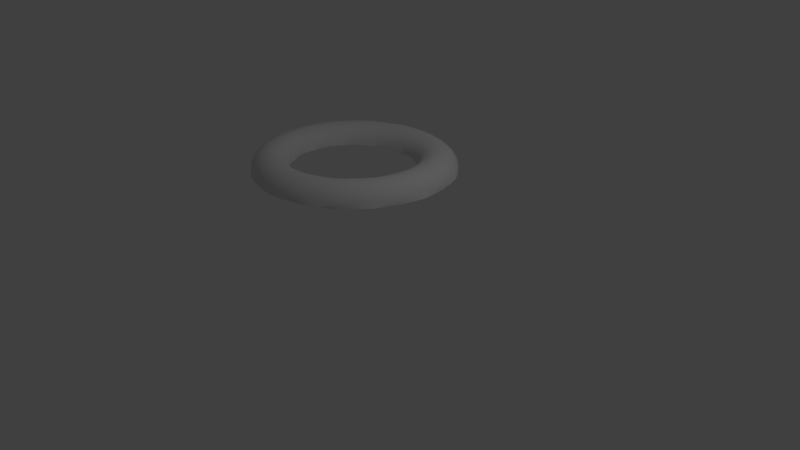 # Source: Halftorus_2CLOSEUV.blend  (saved by Blender 2.79.0; exported with 4.5.12 LTS)
import bpy
from mathutils import Matrix  # noqa: F401  (used for matrix-valued properties, if any)

bpy.ops.wm.read_factory_settings(use_empty=True)
scene = bpy.context.scene
scene.name = 'Scene'

# ---- collections
col_collection_1 = bpy.data.collections.new('Collection 1'); scene.collection.children.link(col_collection_1)

# ---- materials (node trees are filled in below, after node groups)
mat_material_001 = bpy.data.materials.new('Material.001')
mat_material_001.alpha_threshold = 0.0
mat_material_001.use_transparent_shadow = False
mat_material_001.roughness = 0.5

# ---- material node trees

# ---- world
world_world = bpy.data.worlds.new('World'); scene.world = world_world
world_world.color = (0.05088, 0.05088, 0.05088)
world_world.use_sun_shadow = False
world_world.sun_shadow_jitter_overblur = 0.0
world_world.cycles.sampling_method = 'MANUAL'

# ---- cameras
cam_camera = bpy.data.cameras.new('Camera')
cam_camera.clip_end = 100.0
cam_camera.lens = 35.0
cam_camera.sensor_width = 32.0
cam_camera.sensor_height = 18.0
cam_camera.ortho_scale = 7.314
cam_camera.dof.focus_distance = 0.0
cam_camera.dof.aperture_fstop = 128.0

# ---- lights
light_lamp = bpy.data.lights.new('Lamp', 'POINT')
light_lamp.transmission_factor = 0.0
light_lamp.cutoff_distance = 30.0
light_lamp.energy = 100.0
light_lamp.shadow_buffer_clip_start = 1.001
light_lamp.shadow_soft_size = 0.1
light_lamp.shadow_maximum_resolution = 0.006
light_lamp.use_absolute_resolution = True

# ---- meshes
me_twistedtorus = bpy.data.meshes.new('TwistedTorus')
me_twistedtorus.from_pydata([(1.129, 0.09108, 0.003875), (1.131, 0.1237, 0.03662), (1.14, -0.04058, 0.00413), (1.128, 0.1239, 0.00391), (1.073, 0.1141, 0.1565), (1.108, 0.2198, 0.003737), (1.096, 0.2835, 0.06855), (1.098, -0.04368, 0.1294), (1.028, 0.2645, 0.1809), (1.101, 0.2851, 0.003691), (1.117, -0.1719, 0.004351), (0.9657, 0.09867, 0.2355), (0.9122, 0.2328, 0.2458), (1.077, 0.3461, 0.003624), (1.04, 0.4354, 0.0993), (0.9597, 0.4024, 0.2023), (1.098, -0.2058, 0.1003), (1.116, -0.2052, 0.004363), (0.9983, -0.04659, 0.2212), (0.8419, 0.3539, 0.2521), (1.058, 0.4426, 0.00339), (1.085, -0.3016, 0.004593), (0.8323, 0.07965, 0.2526), (0.7809, 0.197, 0.2461), (0.7195, 0.3034, 0.2353), (1.042, 0.4714, 0.003378), (0.9607, 0.5741, 0.1285), (0.8734, 0.5254, 0.2203), (0.7604, 0.4611, 0.254), (1.012, -0.1984, 0.2032), (1.071, -0.3686, 0.06952), (1.075, -0.3671, 0.004658), (0.8687, -0.04827, 0.2549), (0.6466, 0.3966, 0.2207), (0.9982, 0.594, 0.003158), (1.049, -0.428, 0.004704), (0.7084, 0.06205, 0.2033), (0.6696, 0.1669, 0.1815), (0.62, 0.2624, 0.1567), (0.5625, 0.3491, 0.1293), (0.8616, 0.6967, 0.1555), (0.7746, 0.6322, 0.2345), (0.6665, 0.5518, 0.2516), (0.566, 0.4769, 0.2023), (1.002, -0.354, 0.1818), (0.8864, -0.1853, 0.253), (1.021, -0.5262, 0.03758), (1.019, -0.5238, 0.004871), (0.7385, -0.05019, 0.2216), (0.501, 0.428, 0.09975), (0.9093, 0.73, 0.03565), (1.003, -0.5521, 0.004837), (0.6279, 0.0509, 0.1007), (0.603, 0.1486, 0.06956), (0.5698, 0.2418, 0.03731), (0.5303, 0.3312, 0.004463), (0.4995, 0.4022, 0.004274), (0.4873, 0.419, 0.004222), (0.749, 0.8016, 0.1799), (0.9255, 0.6998, 0.002906), (0.6627, 0.7197, 0.2449), (0.5647, 0.6258, 0.2451), (0.4824, 0.5454, 0.1805), (0.4324, 0.4981, 0.0686), (0.9669, -0.5101, 0.1574), (0.8872, -0.3275, 0.2468), (0.7556, -0.1699, 0.2362), (0.9468, -0.6749, 0.005081), (0.6424, -0.05188, 0.1303), (0.4572, 0.4688, 0.004078), (0.8009, 0.8496, 0.06759), (0.908, 0.7281, 0.00294), (0.43, 0.4973, 0.003978), (0.6142, 0.0266, 0.005216), (0.6119, 0.04796, 0.005167), (0.6103, 0.1082, 0.005031), (0.6008, 0.1478, 0.004936), (0.5944, 0.1883, 0.004841), (0.5733, 0.2433, 0.004701), (0.5672, 0.2637, 0.00465), (0.6225, 0.8851, 0.2013), (0.8436, 0.7988, 0.002772), (0.5425, 0.7876, 0.2511), (0.4605, 0.6844, 0.2343), (0.3933, 0.6012, 0.1557), (0.3587, 0.5602, 0.03634), (0.4052, 0.528, 0.003879), (0.9099, -0.6611, 0.1304), (0.867, -0.4727, 0.2364), (0.7563, -0.2962, 0.247), (0.6494, -0.1581, 0.1576), (0.6059, -0.05298, 0.005392), (0.6782, 0.9504, 0.09834), (0.805, 0.8511, 0.002727), (0.3607, 0.5634, 0.003734), (0.861, -0.7806, 0.005318), (0.4874, 0.9467, 0.2193), (0.7549, 0.8915, 0.002662), (0.4189, 0.8362, 0.253), (0.351, 0.726, 0.2197), (0.3017, 0.6454, 0.1284), (0.2817, 0.6152, 0.003491), (0.3458, 0.5775, 0.003682), (0.8285, -0.8038, 0.1012), (0.8442, -0.8094, 0.005329), (0.8234, -0.618, 0.2222), (0.7427, -0.4257, 0.2535), (0.6453, -0.2682, 0.1824), (0.5963, -0.1531, 0.03822), (0.5394, 1.028, 0.1276), (0.6918, 0.9626, 0.00244), (0.7696, -0.8805, 0.005541), (0.6048, -0.1325, 0.005564), (0.3364, 0.9818, 0.2341), (0.6634, 0.9793, 0.002428), (0.2815, 0.8611, 0.2512), (0.2303, 0.7486, 0.2019), (0.1973, 0.6748, 0.0993), (0.2128, 0.656, 0.003614), (0.7598, -0.7581, 0.2041), (0.7245, -0.9343, 0.07044), (0.7282, -0.9329, 0.005601), (0.711, -0.557, 0.2558), (0.6274, -0.3818, 0.2042), (0.5791, -0.2528, 0.07045), (0.6, -0.1539, 0.00561), (0.3816, 1.079, 0.1551), (0.5622, 1.059, 0.00235), (0.1915, 0.6628, 0.003666), (0.6736, -0.9738, 0.005705), (0.5914, -0.214, 0.005737), (0.1844, 0.9949, 0.2449), (0.1456, 0.868, 0.2451), (0.1114, 0.7578, 0.1806), (0.09241, 0.6945, 0.06859), (0.134, 0.6863, 0.003811), (0.6735, -0.8904, 0.1827), (0.6588, -0.6876, 0.2539), (0.6014, -1.048, 0.03855), (0.6006, -1.044, 0.005854), (0.5981, -0.4962, 0.2225), (0.5526, -0.3524, 0.1016), (0.5771, -0.2535, 0.005823), (0.2194, 1.105, 0.18), (0.4069, 1.127, 0.03528), (0.09183, 0.6942, 0.00391), (0.5727, -1.06, 0.005824), (0.5659, -0.2939, 0.005907), (0.03555, 0.9873, 0.2516), (0.0134, 0.8581, 0.2349), (0.4369, 1.107, 0.002534), (-0.004315, 0.7547, 0.1563), (-0.01255, 0.705, 0.03678), (0.05047, 0.7053, 0.00401), (0.5659, -1.011, 0.1583), (0.5891, -0.8131, 0.2476), (0.5538, -0.6107, 0.2371), (0.4636, -1.142, 0.006041), (0.5149, -0.4519, 0.1311), (0.5378, -0.3487, 0.006027), (0.05729, 1.108, 0.2018), (0.2428, 1.17, 0.06764), (0.4073, 1.124, 0.002568), (-0.01227, 0.7091, 0.004154), (0.5293, -0.369, 0.006069), (-0.1071, 0.9606, 0.254), (-0.1125, 0.8336, 0.2207), (0.3091, 1.147, 0.00272), (-0.116, 0.7408, 0.1293), (-0.1175, 0.7068, 0.004396), (-0.03454, 0.7122, 0.004206), (0.4401, -1.115, 0.1313), (0.4991, -0.931, 0.2373), (0.4925, -0.7234, 0.2478), (0.4687, -0.5495, 0.1585), (0.4833, -0.4361, 0.006221), (-0.1009, 1.088, 0.2203), (0.07434, 1.189, 0.0989), (0.2469, 1.172, 0.002785), (0.3371, -1.194, 0.006269), (-0.2409, 0.9169, 0.2522), (-0.2308, 0.7964, 0.2028), (0.179, 1.179, 0.002902), (-0.2233, 0.7173, 0.1003), (-0.2003, 0.7085, 0.004584), (0.2986, -1.201, 0.1021), (0.3081, -1.211, 0.006278), (0.3899, -1.038, 0.223), (0.4169, -0.8307, 0.2543), (0.411, -0.645, 0.1832), (0.426, -0.5207, 0.03902), (-0.2519, 1.046, 0.235), (-0.09442, 1.182, 0.1285), (0.08128, 1.203, 0.003033), (-0.2226, 0.7044, 0.004634), (0.2093, -1.238, 0.006452), (0.4435, -0.5067, 0.006366), (-0.3644, 0.8584, 0.2461), (-0.3405, 0.7483, 0.1815), (0.0465, 1.203, 0.003093), (-0.3259, 0.685, 0.06956), (-0.2852, 0.6978, 0.004775), (0.2642, -1.129, 0.205), (0.1447, -1.264, 0.07132), (0.1476, -1.263, 0.0065), (0.3241, -0.9307, 0.2566), (0.3401, -0.7373, 0.2049), (0.3622, -0.6004, 0.07122), (0.429, -0.5234, 0.006405), (-0.3927, 0.9853, 0.2459), (-0.2593, 1.15, 0.156), (-0.08805, 1.218, 0.003295), (-0.3265, 0.6848, 0.004871), (0.08193, -1.272, 0.006533), (0.3922, -0.5728, 0.00651), (-0.4764, 0.7876, 0.2358), (-0.4412, 0.6912, 0.1572), (-0.4239, 0.6448, 0.03772), (-0.3686, 0.6749, 0.004966), (0.1239, -1.203, 0.1835), (0.2149, -1.02, 0.2546), (-0.01628, -1.303, 0.03934), (-0.01542, -1.298, 0.006652), (0.2585, -0.8236, 0.2232), (0.2905, -0.6755, 0.1023), (0.3606, -0.601, 0.006579), (-0.5203, 0.908, 0.2525), (-0.4157, 1.096, 0.1809), (-0.2592, 1.202, 0.03624), (-0.4259, 0.6487, 0.005104), (-0.04795, -1.298, 0.006628), (0.3312, -0.6314, 0.006647), (-0.5753, 0.7071, 0.2217), (-0.5328, 0.6266, 0.1303), (-0.5174, 0.5971, 0.00533), (-0.2224, 1.199, 0.00349), (-0.447, 0.6409, 0.005152), (-0.02797, -1.256, 0.1591), (0.09154, -1.096, 0.2484), (0.1634, -0.9027, 0.2378), (-0.1813, -1.317, 0.006785), (0.2096, -0.7455, 0.1318), (0.2804, -0.6664, 0.006741), (-0.6326, 0.8172, 0.255), (-0.56, 1.021, 0.2028), (-0.4258, 1.161, 0.06861), (-0.2565, 1.198, 0.003525), (0.2632, -0.6802, 0.006774), (-0.661, 0.6193, 0.2038), (-0.6156, 0.5559, 0.1012), (-0.5912, 0.5596, 0.005503), (-0.3549, 1.172, 0.003683), (-0.1863, -1.285, 0.132), (-0.04448, -1.155, 0.238), (0.05556, -0.972, 0.2485), (0.1218, -0.8086, 0.1591), (0.1909, -0.7172, 0.00689), (-0.7287, 0.7161, 0.2531), (-0.6892, 0.9277, 0.2212), (-0.6088, 0.5456, 0.00555), (-0.5834, 1.096, 0.09987), (-0.4215, 1.162, 0.00375), (-0.3132, -1.301, 0.006889), (-0.7337, 0.5264, 0.1824), (-0.6899, 0.4799, 0.07045), (-0.6606, 0.5103, 0.005678), (-0.4852, 1.136, 0.003871), (-0.3484, -1.289, 0.1027), (-0.3466, -1.301, 0.006896), (-0.1906, -1.195, 0.2236), (-0.06357, -1.029, 0.255), (0.0249, -0.8644, 0.1838), (0.1004, -0.7638, 0.03965), (-0.8083, 0.6073, 0.247), (-0.8013, 0.8199, 0.236), (-0.6904, 0.4797, 0.005764), (-0.7286, 1.009, 0.1295), (-0.5829, 1.11, 0.004004), (-0.4421, -1.276, 0.006947), (0.1224, -0.7603, 0.006998), (-0.7938, 0.43, 0.1581), (-0.756, 0.3993, 0.03859), (-0.7224, 0.4514, 0.005849), (-0.6132, 1.092, 0.004066), (-0.3423, -1.213, 0.2055), (-0.5102, -1.269, 0.07177), (-0.5079, -1.268, 0.006984), (-0.1928, -1.071, 0.2572), (-0.08085, -0.911, 0.2055), (0.006462, -0.8025, 0.07181), (0.1017, -0.7679, 0.007026), (-0.8716, 0.4938, 0.2367), (-0.895, 0.7006, 0.2468), (-0.7597, 0.4018, 0.005971), (-0.8581, 0.9034, 0.157), (-0.7391, 1.041, 0.004268), (-0.5678, -1.243, 0.006962), (0.04614, -0.7935, 0.007099), (-0.8422, 0.3316, 0.1311), (-0.8143, 0.3144, 0.006167), (-0.7743, 0.3851, 0.006014), (-0.4974, -1.208, 0.184), (-0.3301, -1.096, 0.2552), (-0.6671, -1.223, 0.03973), (-0.6644, -1.218, 0.007055), (-0.1943, -0.9464, 0.2238), (-0.09223, -0.8333, 0.1029), (0.005342, -0.8029, 0.007147), (-0.9186, 0.3784, 0.2225), (-0.9687, 0.5737, 0.2535), (-0.9686, 0.7819, 0.1819), (-0.8819, 0.945, 0.03721), (-0.6926, -1.201, 0.007037), (-0.03457, -0.8154, 0.007192), (-0.8796, 0.2321, 0.102), (-0.8603, 0.2473, 0.006315), (-0.8475, 0.9593, 0.004462), (-0.652, -1.178, 0.1594), (-0.4716, -1.101, 0.2488), (-0.3147, -0.9689, 0.2383), (-0.8151, -1.152, 0.007113), (-0.1954, -0.8553, 0.1323), (-0.09508, -0.8212, 0.007253), (-0.9502, 0.2631, 0.2046), (-0.8687, 0.227, 0.006354), (-1.022, 0.4425, 0.2558), (-1.058, 0.6485, 0.2037), (-1.008, 0.83, 0.06957), (-0.8772, 0.9424, 0.004496), (-0.1165, -0.825, 0.007274), (-0.9068, 0.1323, 0.07122), (-0.8964, 0.1724, 0.006461), (-0.9503, 0.872, 0.004651), (-0.8021, -1.125, 0.1323), (-0.6158, -1.085, 0.2383), (-0.4406, -0.9764, 0.2489), (-0.3022, -0.8674, 0.1596), (-0.1962, -0.8221, 0.007342), (-0.9677, 0.1496, 0.1832), (-0.9072, 0.1321, 0.006532), (-1.056, 0.3103, 0.254), (-1.125, 0.5069, 0.2222), (-1.114, 0.6987, 0.1008), (-1.004, 0.8315, 0.004718), (-0.9172, -1.073, 0.007068), (-0.9245, 0.03244, 0.03932), (-0.9211, 0.09276, 0.006601), (-1.047, 0.7784, 0.004842), (-0.9414, -1.047, 0.1029), (-0.9461, -1.056, 0.007074), (-0.7593, -1.047, 0.2239), (-0.569, -0.9669, 0.2553), (-0.4123, -0.8684, 0.1842), (-0.2964, -0.8186, 0.04005), (-0.9724, 0.03933, 0.1588), (-0.9289, 0.03293, 0.006697), (-1.073, 0.1798, 0.2478), (-1.171, 0.361, 0.2369), (-1.199, 0.5546, 0.1305), (-1.12, 0.708, 0.004992), (-1.014, -0.9867, 0.007024), (-0.2754, -0.8262, 0.007394), (-0.933, -0.06731, 0.00685), (-0.9334, 0.01171, 0.006731), (-1.138, 0.6787, 0.00505), (-0.8968, -0.986, 0.2057), (-1.068, -0.9476, 0.0718), (-1.065, -0.9468, 0.007017), (-0.6991, -0.9392, 0.2574), (-0.5248, -0.8569, 0.2058), (-0.396, -0.8061, 0.07218), (-0.2967, -0.8228, 0.007408), (-0.9657, -0.06699, 0.1318), (-1.072, 0.0536, 0.2375), (-1.194, 0.2148, 0.2477), (-1.261, 0.4022, 0.1579), (-1.223, 0.5735, 0.005241), (-1.104, -0.8946, 0.006981), (-0.3563, -0.8177, 0.007435), (-0.9395, -0.1462, 0.006961), (-1.026, -0.9033, 0.184), (-0.8267, -0.8921, 0.2553), (-1.177, -0.8283, 0.03962), (-1.172, -0.8252, 0.006941), (-0.6379, -0.8315, 0.224), (-0.4949, -0.7842, 0.1032), (-0.3956, -0.8059, 0.007457), (-0.9487, -0.1689, 0.1026), (-0.9367, -0.1674, 0.006989), (-1.056, -0.06638, 0.2233), (-1.196, 0.0715, 0.2543), (-1.298, 0.2453, 0.1828), (-1.301, 0.4229, 0.03819), (-1.188, -0.7963, 0.006921), (-0.4354, -0.7971, 0.007469), (-0.9335, -0.227, 0.007065), (-1.278, 0.451, 0.005455), (-1.142, -0.7997, 0.1593), (-0.9495, -0.8252, 0.2488), (-0.7504, -0.7909, 0.2384), (-1.266, -0.6923, 0.006848), (-0.5927, -0.7524, 0.1325), (-0.4896, -0.7725, 0.007491), (-1.026, -0.1787, 0.2053), (-0.9225, -0.2661, 0.07181), (-0.9228, -0.2662, 0.007115), (-1.178, -0.06558, 0.2567), (-1.311, 0.08847, 0.2046), (-1.356, 0.2638, 0.07056), (-1.295, 0.422, 0.005486), (-0.5096, -0.7651, 0.007495), (-0.9151, -0.3062, 0.007162), (-1.326, 0.3261, 0.005664), (-1.241, -0.6771, 0.132), (-1.063, -0.7383, 0.2382), (-0.8597, -0.7343, 0.2489), (-0.6886, -0.7098, 0.1597), (-0.5754, -0.7232, 0.007501), (-1.143, -0.1938, 0.2547), (-0.9843, -0.2826, 0.1839), (-0.8878, -0.3588, 0.03985), (-0.8919, -0.3605, 0.007225), (-1.3, -0.0643, 0.2231), (-1.384, 0.1004, 0.1018), (-1.353, 0.2648, 0.005751), (-1.313, -0.5709, 0.006744), (-0.8851, -0.3805, 0.007247), (-1.364, 0.1989, 0.005861), (-1.32, -0.5383, 0.1025), (-1.328, -0.5418, 0.006704), (-1.165, -0.6326, 0.2236), (-0.9637, -0.661, 0.2552), (-0.7817, -0.6555, 0.1842), (-0.6582, -0.6704, 0.04013), (-1.267, -0.2094, 0.2377), (-1.092, -0.3114, 0.2485), (-0.9332, -0.3776, 0.1594), (-0.8451, -0.4469, 0.007319), (-1.387, -0.06275, 0.1314), (-1.393, 0.1034, 0.005991), (-1.351, -0.4468, 0.006625), (-0.6442, -0.6872, 0.007485), (-1.394, 0.0698, 0.006042), (-1.251, -0.5096, 0.2053), (-1.377, -0.3867, 0.07136), (-1.374, -0.3856, 0.006542), (-1.059, -0.5711, 0.2572), (-0.8705, -0.5889, 0.2057), (-0.7356, -0.6096, 0.07216), (-0.6606, -0.6737, 0.007488), (-1.365, -0.2214, 0.1588), (-1.214, -0.3438, 0.2484), (-1.028, -0.4168, 0.2382), (-0.8739, -0.4636, 0.1323), (-1.416, -0.06096, 0.006204), (-1.381, -0.3203, 0.006495), (-0.7086, -0.6395, 0.007474), (-0.8109, -0.5167, 0.007381), (-1.319, -0.3715, 0.1836), (-1.144, -0.465, 0.255), (-1.409, -0.2261, 0.03907), (-1.403, -0.225, 0.00638), (-0.9532, -0.5094, 0.2238), (-0.8077, -0.5408, 0.1031), (-0.7356, -0.6096, 0.007455), (-0.7977, -0.5332, 0.007396), (-1.403, -0.1916, 0.006354), (-0.7647, -0.5819, 0.007433)], [], [(0, 1, 2), (3, 1, 0), (1, 4, 7, 2), (5, 6, 1, 3), (4, 1, 6, 8), (9, 6, 5), (2, 7, 10), (4, 11, 18, 7), (8, 12, 11, 4), (13, 14, 6, 9), (8, 6, 14, 15), (10, 7, 16, 17), (12, 8, 15, 19), (20, 14, 13), (7, 18, 29, 16), (17, 16, 21), (11, 22, 32, 18), (12, 23, 22, 11), (19, 24, 23, 12), (25, 26, 14, 20), (15, 14, 26, 27), (19, 15, 27, 28), (21, 16, 30, 31), (24, 19, 28, 33), (34, 26, 25), (16, 29, 44, 30), (18, 32, 45, 29), (31, 30, 35), (22, 36, 48, 32), (23, 37, 36, 22), (24, 38, 37, 23), (33, 39, 38, 24), (26, 34, 50, 40), (27, 26, 40, 41), (28, 27, 41, 42), (33, 28, 42, 43), (35, 30, 46, 47), (39, 33, 43, 49), (30, 44, 64, 46), (29, 45, 65, 44), (32, 48, 66, 45), (47, 46, 51), (36, 52, 68, 48), (37, 53, 52, 36), (38, 54, 53, 37), (39, 55, 54, 38), (56, 39, 49, 57), (40, 50, 70, 58), (59, 50, 34), (41, 40, 58, 60), (42, 41, 60, 61), (43, 42, 61, 62), (49, 43, 62, 63), (51, 46, 67), (55, 39, 56), (57, 49, 69), (71, 50, 59), (69, 49, 63, 72), (46, 64, 87, 67), (44, 65, 88, 64), (45, 66, 89, 65), (48, 68, 90, 66), (73, 68, 52, 74), (75, 52, 53, 76), (77, 53, 54, 78), (79, 54, 55), (58, 70, 92, 80), (81, 70, 50, 71), (60, 58, 80, 82), (61, 60, 82, 83), (62, 61, 83, 84), (63, 62, 84, 85), (72, 63, 86), (91, 68, 73), (74, 52, 75), (76, 53, 77), (78, 54, 79), (93, 70, 81), (86, 63, 85, 94), (67, 87, 95), (64, 88, 105, 87), (65, 89, 106, 88), (66, 90, 107, 89), (68, 91, 108, 90), (80, 92, 109, 96), (97, 92, 70, 93), (82, 80, 96, 98), (83, 82, 98, 99), (84, 83, 99, 100), (85, 84, 100, 101), (94, 85, 102), (95, 87, 103, 104), (110, 92, 97), (102, 85, 101), (87, 105, 119, 103), (104, 103, 111), (88, 106, 122, 105), (89, 107, 123, 106), (90, 108, 124, 107), (112, 108, 91), (96, 109, 126, 113), (114, 109, 92, 110), (98, 96, 113, 115), (99, 98, 115, 116), (100, 99, 116, 117), (101, 100, 118), (111, 103, 120, 121), (125, 108, 112), (127, 109, 114), (118, 100, 117, 128), (103, 119, 136, 120), (105, 122, 137, 119), (121, 120, 129), (106, 123, 140, 122), (107, 124, 141, 123), (130, 124, 108, 125), (113, 126, 143, 131), (109, 127, 144, 126), (115, 113, 131, 132), (116, 115, 132, 133), (117, 116, 133, 134), (128, 117, 135), (129, 120, 138, 139), (142, 124, 130), (135, 117, 134, 145), (120, 136, 154, 138), (119, 137, 155, 136), (122, 140, 156, 137), (139, 138, 146), (123, 141, 158, 140), (147, 141, 124, 142), (131, 143, 160, 148), (126, 144, 161, 143), (132, 131, 148, 149), (150, 144, 127), (133, 132, 149, 151), (134, 133, 151, 152), (145, 134, 153), (146, 138, 157), (159, 141, 147), (162, 144, 150), (153, 134, 152, 163), (138, 154, 171, 157), (136, 155, 172, 154), (137, 156, 173, 155), (140, 158, 174, 156), (164, 158, 141, 159), (148, 160, 176, 165), (143, 161, 177, 160), (149, 148, 165, 166), (167, 161, 144, 162), (151, 149, 166, 168), (152, 151, 168, 169), (163, 152, 170), (175, 158, 164), (178, 161, 167), (170, 152, 169), (157, 171, 179), (154, 172, 187, 171), (155, 173, 188, 172), (156, 174, 189, 173), (158, 175, 190, 174), (165, 176, 191, 180), (160, 177, 192, 176), (166, 165, 180, 181), (182, 177, 161, 178), (168, 166, 181, 183), (169, 168, 184), (179, 171, 185, 186), (193, 177, 182), (184, 168, 183, 194), (171, 187, 202, 185), (186, 185, 195), (172, 188, 205, 187), (173, 189, 206, 188), (174, 190, 207, 189), (196, 190, 175), (180, 191, 209, 197), (176, 192, 210, 191), (181, 180, 197, 198), (199, 192, 177, 193), (183, 181, 198, 200), (194, 183, 201), (195, 185, 203, 204), (208, 190, 196), (211, 192, 199), (201, 183, 200, 212), (185, 202, 219, 203), (187, 205, 220, 202), (204, 203, 213), (188, 206, 223, 205), (189, 207, 224, 206), (214, 207, 190, 208), (197, 209, 226, 215), (191, 210, 227, 209), (198, 197, 215, 216), (192, 211, 228, 210), (200, 198, 216, 217), (212, 200, 218), (213, 203, 221, 222), (225, 207, 214), (218, 200, 217, 229), (203, 219, 237, 221), (202, 220, 238, 219), (205, 223, 239, 220), (222, 221, 230), (206, 224, 241, 223), (231, 224, 207, 225), (215, 226, 243, 232), (209, 227, 244, 226), (216, 215, 232, 233), (210, 228, 245, 227), (217, 216, 233, 234), (235, 228, 211), (229, 217, 236), (230, 221, 240), (242, 224, 231), (236, 217, 234), (246, 228, 235), (221, 237, 252, 240), (219, 238, 253, 237), (220, 239, 254, 238), (223, 241, 255, 239), (247, 241, 224, 242), (232, 243, 257, 248), (226, 244, 258, 243), (233, 232, 248, 249), (227, 245, 260, 244), (234, 233, 250), (251, 245, 228, 246), (256, 241, 247), (250, 233, 249, 259), (261, 245, 251), (240, 252, 262), (237, 253, 269, 252), (238, 254, 270, 253), (239, 255, 271, 254), (241, 256, 272, 255), (248, 257, 273, 263), (243, 258, 274, 257), (249, 248, 263, 264), (244, 260, 276, 258), (259, 249, 265), (266, 260, 245, 261), (262, 252, 267, 268), (265, 249, 264, 275), (277, 260, 266), (252, 269, 284, 267), (268, 267, 278), (253, 270, 287, 269), (254, 271, 288, 270), (255, 272, 289, 271), (279, 272, 256), (263, 273, 291, 280), (257, 274, 292, 273), (264, 263, 280, 281), (258, 276, 294, 274), (275, 264, 282), (283, 276, 260, 277), (278, 267, 285, 286), (290, 272, 279), (282, 264, 281, 293), (295, 276, 283), (267, 284, 301, 285), (269, 287, 302, 284), (286, 285, 296), (270, 288, 305, 287), (271, 289, 306, 288), (297, 289, 272, 290), (280, 291, 308, 298), (273, 292, 309, 291), (281, 280, 298, 299), (274, 294, 310, 292), (293, 281, 300), (276, 295, 311, 294), (296, 285, 303, 304), (307, 289, 297), (300, 281, 299), (285, 301, 317, 303), (284, 302, 318, 301), (287, 305, 319, 302), (304, 303, 312), (288, 306, 321, 305), (313, 306, 289, 307), (298, 308, 323, 314), (291, 309, 325, 308), (299, 298, 315), (292, 310, 326, 309), (294, 311, 327, 310), (316, 311, 295), (312, 303, 320), (322, 306, 313), (315, 298, 314, 324), (328, 311, 316), (303, 317, 333, 320), (301, 318, 334, 317), (302, 319, 335, 318), (305, 321, 336, 319), (329, 321, 306, 322), (314, 323, 338, 330), (308, 325, 340, 323), (324, 314, 331), (309, 326, 341, 325), (310, 327, 342, 326), (332, 327, 311, 328), (337, 321, 329), (331, 314, 330, 339), (343, 327, 332), (320, 333, 344), (317, 334, 350, 333), (318, 335, 351, 334), (319, 336, 352, 335), (321, 337, 353, 336), (330, 338, 354, 345), (323, 340, 356, 338), (339, 330, 346), (325, 341, 357, 340), (326, 342, 358, 341), (347, 342, 327, 343), (344, 333, 348, 349), (346, 330, 345, 355), (359, 342, 347), (333, 350, 365, 348), (349, 348, 360), (334, 351, 368, 350), (335, 352, 369, 351), (336, 353, 370, 352), (361, 353, 337), (345, 354, 372, 362), (338, 356, 373, 354), (355, 345, 363), (340, 357, 374, 356), (341, 358, 375, 357), (364, 358, 342, 359), (360, 348, 366, 367), (371, 353, 361), (363, 345, 362), (376, 358, 364), (348, 365, 380, 366), (350, 368, 381, 365), (367, 366, 377), (351, 369, 384, 368), (352, 370, 385, 369), (378, 370, 353, 371), (362, 372, 379), (354, 373, 389, 372), (356, 374, 390, 373), (357, 375, 391, 374), (358, 376, 392, 375), (377, 366, 382, 383), (386, 370, 378), (379, 372, 387, 388), (366, 380, 397, 382), (365, 381, 398, 380), (368, 384, 399, 381), (383, 382, 393), (369, 385, 401, 384), (394, 385, 370, 386), (372, 389, 403, 387), (388, 387, 395), (373, 390, 406, 389), (374, 391, 407, 390), (375, 392, 408, 391), (396, 392, 376), (393, 382, 400), (402, 385, 394), (395, 387, 404, 405), (409, 392, 396), (382, 397, 413, 400), (380, 398, 414, 397), (381, 399, 415, 398), (384, 401, 416, 399), (410, 401, 385, 402), (389, 406, 418, 403), (387, 403, 419, 404), (405, 404, 411), (390, 407, 422, 406), (391, 408, 423, 407), (412, 408, 392, 409), (417, 401, 410), (411, 404, 420, 421), (424, 408, 412), (400, 413, 425), (397, 414, 430, 413), (398, 415, 431, 414), (399, 416, 432, 415), (401, 417, 433, 416), (406, 422, 434, 418), (403, 418, 435, 419), (404, 419, 436, 420), (421, 420, 426), (407, 423, 438, 422), (427, 423, 408, 424), (425, 413, 428, 429), (426, 420, 437), (439, 423, 427), (413, 430, 443, 428), (429, 428, 440), (414, 431, 446, 430), (415, 432, 447, 431), (416, 433, 448, 432), (441, 433, 417), (422, 438, 450, 434), (418, 434, 451, 435), (419, 435, 452, 436), (420, 436, 453, 437), (442, 438, 423, 439), (440, 428, 444, 445), (449, 433, 441), (454, 438, 442), (428, 443, 458, 444), (430, 446, 459, 443), (445, 444, 455), (431, 447, 462, 446), (432, 448, 463, 447), (456, 448, 433, 449), (438, 454, 460, 450), (434, 450, 458, 451), (435, 451, 459, 452), (436, 452, 462, 453), (437, 453, 457), (455, 444, 460, 461), (464, 448, 456), (457, 453, 463, 465), (444, 458, 450, 460), (443, 459, 451, 458), (446, 462, 452, 459), (461, 460, 466), (447, 463, 453, 462), (467, 463, 448, 464), (466, 460, 454), (465, 463, 467)])
me_twistedtorus.polygons.foreach_set('use_smooth', [True] * 432)
_uv = me_twistedtorus.uv_layers.new(name='UVMap')
_uv.uv.foreach_set('vector', [0.0, 0.0, 1.0, 0.0, 1.0, 1.0, 0.0, 0.0, 1.0, 0.0, 1.0, 1.0, 0.405, 0.4283, 0.4212, 0.4283, 0.4212, 0.4444, 0.405, 0.4444, 0.3974, 0.4126, 0.405, 0.4126, 0.405, 0.4283, 0.3974, 0.4283, 0.4212, 0.4283, 0.405, 0.4283, 0.405, 0.4126, 0.4212, 0.4126, 0.0, 0.0, 1.0, 0.0, 1.0, 1.0, 0.0, 0.0, 1.0, 0.0, 1.0, 1.0, 0.4212, 0.4283, 0.4375, 0.4283, 0.4375, 0.4444, 0.4212, 0.4444, 0.4212, 0.4126, 0.4375, 0.4126, 0.4375, 0.4283, 0.4212, 0.4283, 0.3927, 0.3975, 0.405, 0.3975, 0.405, 0.4126, 0.3927, 0.4126, 0.4212, 0.4126, 0.405, 0.4126, 0.405, 0.3975, 0.4212, 0.3975, 0.4042, 0.4444, 0.4212, 0.4444, 0.4212, 0.4598, 0.4042, 0.4598, 0.4375, 0.4126, 0.4212, 0.4126, 0.4212, 0.3975, 0.4375, 0.3975, 0.0, 0.0, 1.0, 0.0, 1.0, 1.0, 0.4212, 0.4444, 0.4375, 0.4444, 0.4375, 0.4598, 0.4212, 0.4598, 0.0, 0.0, 1.0, 0.0, 1.0, 1.0, 0.4375, 0.4283, 0.4538, 0.4283, 0.4538, 0.4444, 0.4375, 0.4444, 0.4375, 0.4126, 0.4538, 0.4126, 0.4538, 0.4283, 0.4375, 0.4283, 0.4375, 0.3975, 0.4538, 0.3975, 0.4538, 0.4126, 0.4375, 0.4126, 0.3879, 0.3823, 0.405, 0.3823, 0.405, 0.3975, 0.3879, 0.3975, 0.4212, 0.3975, 0.405, 0.3975, 0.405, 0.3823, 0.4212, 0.3823, 0.4375, 0.3975, 0.4212, 0.3975, 0.4212, 0.3823, 0.4375, 0.3823, 0.4089, 0.4598, 0.4212, 0.4598, 0.4212, 0.4752, 0.4089, 0.4752, 0.4538, 0.3975, 0.4375, 0.3975, 0.4375, 0.3823, 0.4538, 0.3823, 0.0, 0.0, 1.0, 0.0, 1.0, 1.0, 0.4212, 0.4598, 0.4375, 0.4598, 0.4375, 0.4752, 0.4212, 0.4752, 0.4375, 0.4444, 0.4538, 0.4444, 0.4538, 0.4598, 0.4375, 0.4598, 0.0, 0.0, 1.0, 0.0, 1.0, 1.0, 0.4538, 0.4283, 0.47, 0.4283, 0.47, 0.4444, 0.4538, 0.4444, 0.4538, 0.4126, 0.47, 0.4126, 0.47, 0.4283, 0.4538, 0.4283, 0.4538, 0.3975, 0.47, 0.3975, 0.47, 0.4126, 0.4538, 0.4126, 0.4538, 0.3823, 0.47, 0.3823, 0.47, 0.3975, 0.4538, 0.3975, 0.405, 0.3823, 0.389, 0.3823, 0.389, 0.3666, 0.405, 0.3666, 0.4212, 0.3823, 0.405, 0.3823, 0.405, 0.3666, 0.4212, 0.3666, 0.4375, 0.3823, 0.4212, 0.3823, 0.4212, 0.3666, 0.4375, 0.3666, 0.4538, 0.3823, 0.4375, 0.3823, 0.4375, 0.3666, 0.4538, 0.3666, 0.4136, 0.4752, 0.4212, 0.4752, 0.4212, 0.4912, 0.4136, 0.4912, 0.47, 0.3823, 0.4538, 0.3823, 0.4538, 0.3666, 0.47, 0.3666, 0.4212, 0.4752, 0.4375, 0.4752, 0.4375, 0.4912, 0.4212, 0.4912, 0.4375, 0.4598, 0.4538, 0.4598, 0.4538, 0.4752, 0.4375, 0.4752, 0.4538, 0.4444, 0.47, 0.4444, 0.47, 0.4598, 0.4538, 0.4598, 0.0, 0.0, 1.0, 0.0, 1.0, 1.0, 0.47, 0.4283, 0.486, 0.4283, 0.486, 0.4444, 0.47, 0.4444, 0.47, 0.4126, 0.486, 0.4126, 0.486, 0.4283, 0.47, 0.4283, 0.47, 0.3975, 0.486, 0.3975, 0.486, 0.4126, 0.47, 0.4126, 0.47, 0.3823, 0.486, 0.3823, 0.486, 0.3975, 0.47, 0.3975, 0.4851, 0.3823, 0.47, 0.3823, 0.47, 0.3666, 0.4851, 0.3666, 0.405, 0.3666, 0.389, 0.3666, 0.389, 0.3512, 0.405, 0.3512, 0.0, 0.0, 1.0, 0.0, 1.0, 1.0, 0.4212, 0.3666, 0.405, 0.3666, 0.405, 0.3512, 0.4212, 0.3512, 0.4375, 0.3666, 0.4212, 0.3666, 0.4212, 0.3512, 0.4375, 0.3512, 0.4538, 0.3666, 0.4375, 0.3666, 0.4375, 0.3512, 0.4538, 0.3512, 0.47, 0.3666, 0.4538, 0.3666, 0.4538, 0.3512, 0.47, 0.3512, 0.0, 0.0, 1.0, 0.0, 1.0, 1.0, 0.0, 0.0, 1.0, 0.0, 1.0, 1.0, 0.0, 0.0, 1.0, 0.0, 1.0, 1.0, 0.0, 0.0, 1.0, 0.0, 1.0, 1.0, 0.4809, 0.3666, 0.47, 0.3666, 0.47, 0.3512, 0.4809, 0.3512, 0.4212, 0.4912, 0.4375, 0.4912, 0.4375, 0.5075, 0.4212, 0.5075, 0.4375, 0.4752, 0.4538, 0.4752, 0.4538, 0.4912, 0.4375, 0.4912, 0.4538, 0.4598, 0.47, 0.4598, 0.47, 0.4752, 0.4538, 0.4752, 0.47, 0.4444, 0.486, 0.4444, 0.486, 0.4598, 0.47, 0.4598, 0.5012, 0.4444, 0.486, 0.4444, 0.486, 0.4283, 0.5012, 0.4283, 0.4969, 0.4283, 0.486, 0.4283, 0.486, 0.4126, 0.4969, 0.4126, 0.4927, 0.4126, 0.486, 0.4126, 0.486, 0.3975, 0.4927, 0.3975, 0.0, 0.0, 1.0, 0.0, 1.0, 1.0, 0.405, 0.3512, 0.389, 0.3512, 0.389, 0.3364, 0.405, 0.3364, 0.3813, 0.3512, 0.389, 0.3512, 0.389, 0.3666, 0.3813, 0.3666, 0.4212, 0.3512, 0.405, 0.3512, 0.405, 0.3364, 0.4212, 0.3364, 0.4375, 0.3512, 0.4212, 0.3512, 0.4212, 0.3364, 0.4375, 0.3364, 0.4538, 0.3512, 0.4375, 0.3512, 0.4375, 0.3364, 0.4538, 0.3364, 0.47, 0.3512, 0.4538, 0.3512, 0.4538, 0.3364, 0.47, 0.3364, 0.0, 0.0, 1.0, 0.0, 1.0, 1.0, 0.0, 0.0, 1.0, 0.0, 1.0, 1.0, 0.0, 0.0, 1.0, 0.0, 1.0, 1.0, 0.0, 0.0, 1.0, 0.0, 1.0, 1.0, 0.0, 0.0, 1.0, 0.0, 1.0, 1.0, 0.0, 0.0, 1.0, 0.0, 1.0, 1.0, 0.4767, 0.3512, 0.47, 0.3512, 0.47, 0.3364, 0.4767, 0.3364, 0.0, 0.0, 1.0, 0.0, 1.0, 1.0, 0.4375, 0.4912, 0.4538, 0.4912, 0.4538, 0.5075, 0.4375, 0.5075, 0.4538, 0.4752, 0.47, 0.4752, 0.47, 0.4912, 0.4538, 0.4912, 0.47, 0.4598, 0.486, 0.4598, 0.486, 0.4752, 0.47, 0.4752, 0.486, 0.4444, 0.5019, 0.4444, 0.5019, 0.4598, 0.486, 0.4598, 0.405, 0.3364, 0.389, 0.3364, 0.389, 0.3214, 0.405, 0.3214, 0.3766, 0.3364, 0.389, 0.3364, 0.389, 0.3512, 0.3766, 0.3512, 0.4212, 0.3364, 0.405, 0.3364, 0.405, 0.3214, 0.4212, 0.3214, 0.4375, 0.3364, 0.4212, 0.3364, 0.4212, 0.3214, 0.4375, 0.3214, 0.4538, 0.3364, 0.4375, 0.3364, 0.4375, 0.3214, 0.4538, 0.3214, 0.47, 0.3364, 0.4538, 0.3364, 0.4538, 0.3214, 0.47, 0.3214, 0.0, 0.0, 1.0, 0.0, 1.0, 1.0, 0.4205, 0.5075, 0.4375, 0.5075, 0.4375, 0.5232, 0.4205, 0.5232, 0.0, 0.0, 1.0, 0.0, 1.0, 1.0, 0.0, 0.0, 1.0, 0.0, 1.0, 1.0, 0.4375, 0.5075, 0.4538, 0.5075, 0.4538, 0.5232, 0.4375, 0.5232, 0.0, 0.0, 1.0, 0.0, 1.0, 1.0, 0.4538, 0.4912, 0.47, 0.4912, 0.47, 0.5075, 0.4538, 0.5075, 0.47, 0.4752, 0.486, 0.4752, 0.486, 0.4912, 0.47, 0.4912, 0.486, 0.4598, 0.5019, 0.4598, 0.5019, 0.4752, 0.486, 0.4752, 0.0, 0.0, 1.0, 0.0, 1.0, 1.0, 0.405, 0.3214, 0.389, 0.3214, 0.389, 0.3047, 0.405, 0.3047, 0.3717, 0.3214, 0.389, 0.3214, 0.389, 0.3364, 0.3717, 0.3364, 0.4212, 0.3214, 0.405, 0.3214, 0.405, 0.3047, 0.4212, 0.3047, 0.4375, 0.3214, 0.4212, 0.3214, 0.4212, 0.3047, 0.4375, 0.3047, 0.4538, 0.3214, 0.4375, 0.3214, 0.4375, 0.3047, 0.4538, 0.3047, 0.0, 0.0, 1.0, 0.0, 1.0, 1.0, 0.4252, 0.5232, 0.4375, 0.5232, 0.4375, 0.5388, 0.4252, 0.5388, 0.0, 0.0, 1.0, 0.0, 1.0, 1.0, 0.0, 0.0, 1.0, 0.0, 1.0, 1.0, 0.4692, 0.3214, 0.4538, 0.3214, 0.4538, 0.3047, 0.4692, 0.3047, 0.4375, 0.5232, 0.4538, 0.5232, 0.4538, 0.5388, 0.4375, 0.5388, 0.4538, 0.5075, 0.47, 0.5075, 0.47, 0.5232, 0.4538, 0.5232, 0.0, 0.0, 1.0, 0.0, 1.0, 1.0, 0.47, 0.4912, 0.486, 0.4912, 0.486, 0.5075, 0.47, 0.5075, 0.486, 0.4752, 0.5019, 0.4752, 0.5019, 0.4912, 0.486, 0.4912, 0.5086, 0.4752, 0.5019, 0.4752, 0.5019, 0.4598, 0.5086, 0.4598, 0.405, 0.3047, 0.389, 0.3047, 0.389, 0.2882, 0.405, 0.2882, 0.389, 0.3214, 0.3731, 0.3214, 0.3731, 0.3047, 0.389, 0.3047, 0.4212, 0.3047, 0.405, 0.3047, 0.405, 0.2882, 0.4212, 0.2882, 0.4375, 0.3047, 0.4212, 0.3047, 0.4212, 0.2882, 0.4375, 0.2882, 0.4538, 0.3047, 0.4375, 0.3047, 0.4375, 0.2882, 0.4538, 0.2882, 0.0, 0.0, 1.0, 0.0, 1.0, 1.0, 0.4299, 0.5388, 0.4375, 0.5388, 0.4375, 0.5549, 0.4299, 0.5549, 0.0, 0.0, 1.0, 0.0, 1.0, 1.0, 0.4648, 0.3047, 0.4538, 0.3047, 0.4538, 0.2882, 0.4648, 0.2882, 0.4375, 0.5388, 0.4538, 0.5388, 0.4538, 0.5549, 0.4375, 0.5549, 0.4538, 0.5232, 0.47, 0.5232, 0.47, 0.5388, 0.4538, 0.5388, 0.47, 0.5075, 0.486, 0.5075, 0.486, 0.5232, 0.47, 0.5232, 0.0, 0.0, 1.0, 0.0, 1.0, 1.0, 0.486, 0.4912, 0.5019, 0.4912, 0.5019, 0.5075, 0.486, 0.5075, 0.5128, 0.4912, 0.5019, 0.4912, 0.5019, 0.4752, 0.5128, 0.4752, 0.405, 0.2882, 0.389, 0.2882, 0.389, 0.2722, 0.405, 0.2722, 0.389, 0.3047, 0.3731, 0.3047, 0.3731, 0.2882, 0.389, 0.2882, 0.4212, 0.2882, 0.405, 0.2882, 0.405, 0.2722, 0.4212, 0.2722, 0.0, 0.0, 1.0, 0.0, 1.0, 1.0, 0.4375, 0.2882, 0.4212, 0.2882, 0.4212, 0.2722, 0.4375, 0.2722, 0.4538, 0.2882, 0.4375, 0.2882, 0.4375, 0.2722, 0.4538, 0.2722, 0.0, 0.0, 1.0, 0.0, 1.0, 1.0, 0.0, 0.0, 1.0, 0.0, 1.0, 1.0, 0.0, 0.0, 1.0, 0.0, 1.0, 1.0, 0.0, 0.0, 1.0, 0.0, 1.0, 1.0, 0.4606, 0.2882, 0.4538, 0.2882, 0.4538, 0.2722, 0.4606, 0.2722, 0.4375, 0.5549, 0.4538, 0.5549, 0.4538, 0.5713, 0.4375, 0.5713, 0.4538, 0.5388, 0.47, 0.5388, 0.47, 0.5549, 0.4538, 0.5549, 0.47, 0.5232, 0.486, 0.5232, 0.486, 0.5388, 0.47, 0.5388, 0.486, 0.5075, 0.5019, 0.5075, 0.5019, 0.5232, 0.486, 0.5232, 0.5171, 0.5075, 0.5019, 0.5075, 0.5019, 0.4912, 0.5171, 0.4912, 0.405, 0.2722, 0.389, 0.2722, 0.389, 0.256, 0.405, 0.256, 0.389, 0.2882, 0.3731, 0.2882, 0.3731, 0.2722, 0.389, 0.2722, 0.4212, 0.2722, 0.405, 0.2722, 0.405, 0.256, 0.4212, 0.256, 0.0, 0.0, 1.0, 0.0, 1.0, 1.0, 0.0, 1.0, 0.4375, 0.2722, 0.4212, 0.2722, 0.4212, 0.256, 0.4375, 0.256, 0.4538, 0.2722, 0.4375, 0.2722, 0.4375, 0.256, 0.4538, 0.256, 0.0, 0.0, 1.0, 0.0, 1.0, 1.0, 0.0, 0.0, 1.0, 0.0, 1.0, 1.0, 0.0, 0.0, 1.0, 0.0, 1.0, 1.0, 0.0, 0.0, 1.0, 0.0, 1.0, 1.0, 0.0, 0.0, 1.0, 0.0, 1.0, 1.0, 0.4538, 0.5549, 0.47, 0.5549, 0.47, 0.5713, 0.4538, 0.5713, 0.47, 0.5388, 0.486, 0.5388, 0.486, 0.5549, 0.47, 0.5549, 0.486, 0.5232, 0.5019, 0.5232, 0.5019, 0.5388, 0.486, 0.5388, 0.5019, 0.5075, 0.5177, 0.5075, 0.5177, 0.5232, 0.5019, 0.5232, 0.405, 0.256, 0.389, 0.256, 0.389, 0.2391, 0.405, 0.2391, 0.389, 0.2722, 0.3731, 0.2722, 0.3731, 0.256, 0.389, 0.256, 0.4212, 0.256, 0.405, 0.256, 0.405, 0.2391, 0.4212, 0.2391, 0.0, 0.0, 1.0, 0.0, 1.0, 1.0, 0.0, 1.0, 0.4375, 0.256, 0.4212, 0.256, 0.4212, 0.2391, 0.4375, 0.2391, 0.0, 0.0, 1.0, 0.0, 1.0, 1.0, 0.4368, 0.5713, 0.4538, 0.5713, 0.4538, 0.5871, 0.4368, 0.5871, 0.0, 0.0, 1.0, 0.0, 1.0, 1.0, 0.4529, 0.256, 0.4375, 0.256, 0.4375, 0.2391, 0.4529, 0.2391, 0.4538, 0.5713, 0.47, 0.5713, 0.47, 0.5871, 0.4538, 0.5871, 0.0, 0.0, 1.0, 0.0, 1.0, 1.0, 0.47, 0.5549, 0.486, 0.5549, 0.486, 0.5713, 0.47, 0.5713, 0.486, 0.5388, 0.5019, 0.5388, 0.5019, 0.5549, 0.486, 0.5549, 0.5019, 0.5232, 0.5177, 0.5232, 0.5177, 0.5388, 0.5019, 0.5388, 0.0, 0.0, 1.0, 0.0, 1.0, 1.0, 0.405, 0.2391, 0.389, 0.2391, 0.389, 0.2225, 0.405, 0.2225, 0.389, 0.256, 0.3731, 0.256, 0.3731, 0.2391, 0.389, 0.2391, 0.4212, 0.2391, 0.405, 0.2391, 0.405, 0.2225, 0.4212, 0.2225, 0.0, 0.0, 1.0, 0.0, 1.0, 1.0, 0.0, 1.0, 0.4375, 0.2391, 0.4212, 0.2391, 0.4212, 0.2225, 0.4375, 0.2225, 0.0, 0.0, 1.0, 0.0, 1.0, 1.0, 0.4415, 0.5871, 0.4538, 0.5871, 0.4538, 0.6027, 0.4415, 0.6027, 0.0, 0.0, 1.0, 0.0, 1.0, 1.0, 0.0, 0.0, 1.0, 0.0, 1.0, 1.0, 0.4486, 0.2391, 0.4375, 0.2391, 0.4375, 0.2225, 0.4486, 0.2225, 0.4538, 0.5871, 0.47, 0.5871, 0.47, 0.6027, 0.4538, 0.6027, 0.47, 0.5713, 0.486, 0.5713, 0.486, 0.5871, 0.47, 0.5871, 0.0, 0.0, 1.0, 0.0, 1.0, 1.0, 0.486, 0.5549, 0.5019, 0.5549, 0.5019, 0.5713, 0.486, 0.5713, 0.5019, 0.5388, 0.5177, 0.5388, 0.5177, 0.5549, 0.5019, 0.5549, 0.5244, 0.5388, 0.5177, 0.5388, 0.5177, 0.5232, 0.5244, 0.5232, 0.405, 0.2225, 0.389, 0.2225, 0.389, 0.2065, 0.405, 0.2065, 0.389, 0.2391, 0.3731, 0.2391, 0.3731, 0.2225, 0.389, 0.2225, 0.4212, 0.2225, 0.405, 0.2225, 0.405, 0.2065, 0.4212, 0.2065, 0.0, 0.0, 1.0, 0.0, 1.0, 1.0, 0.0, 1.0, 0.4375, 0.2225, 0.4212, 0.2225, 0.4212, 0.2065, 0.4375, 0.2065, 0.0, 0.0, 1.0, 0.0, 1.0, 1.0, 0.4462, 0.6027, 0.4538, 0.6027, 0.4538, 0.6187, 0.4462, 0.6187, 0.0, 0.0, 1.0, 0.0, 1.0, 1.0, 0.4443, 0.2225, 0.4375, 0.2225, 0.4375, 0.2065, 0.4443, 0.2065, 0.4538, 0.6027, 0.47, 0.6027, 0.47, 0.6187, 0.4538, 0.6187, 0.47, 0.5871, 0.486, 0.5871, 0.486, 0.6027, 0.47, 0.6027, 0.486, 0.5713, 0.5019, 0.5713, 0.5019, 0.5871, 0.486, 0.5871, 0.0, 0.0, 1.0, 0.0, 1.0, 1.0, 0.5019, 0.5549, 0.5177, 0.5549, 0.5177, 0.5713, 0.5019, 0.5713, 0.5286, 0.5549, 0.5177, 0.5549, 0.5177, 0.5388, 0.5286, 0.5388, 0.405, 0.2065, 0.389, 0.2065, 0.389, 0.1903, 0.405, 0.1903, 0.389, 0.2225, 0.3731, 0.2225, 0.3731, 0.2065, 0.389, 0.2065, 0.4212, 0.2065, 0.405, 0.2065, 0.405, 0.1903, 0.4212, 0.1903, 0.0, 0.0, 1.0, 0.0, 1.0, 1.0, 0.0, 1.0, 0.4375, 0.2065, 0.4212, 0.2065, 0.4212, 0.1903, 0.4375, 0.1903, 0.0, 0.0, 1.0, 0.0, 1.0, 1.0, 0.0, 0.0, 1.0, 0.0, 1.0, 1.0, 0.0, 0.0, 1.0, 0.0, 1.0, 1.0, 0.0, 0.0, 1.0, 0.0, 1.0, 1.0, 0.0, 0.0, 1.0, 0.0, 1.0, 1.0, 0.0, 0.0, 1.0, 0.0, 1.0, 1.0, 0.4538, 0.6187, 0.47, 0.6187, 0.47, 0.635, 0.4538, 0.635, 0.47, 0.6027, 0.486, 0.6027, 0.486, 0.6187, 0.47, 0.6187, 0.486, 0.5871, 0.5019, 0.5871, 0.5019, 0.6027, 0.486, 0.6027, 0.5019, 0.5713, 0.5177, 0.5713, 0.5177, 0.5871, 0.5019, 0.5871, 0.5329, 0.5713, 0.5177, 0.5713, 0.5177, 0.5549, 0.5329, 0.5549, 0.405, 0.1903, 0.389, 0.1903, 0.389, 0.1735, 0.405, 0.1735, 0.389, 0.2065, 0.3731, 0.2065, 0.3731, 0.1903, 0.389, 0.1903, 0.4212, 0.1903, 0.405, 0.1903, 0.405, 0.1735, 0.4212, 0.1735, 0.0, 0.0, 1.0, 0.0, 1.0, 1.0, 0.0, 1.0, 0.0, 0.0, 1.0, 0.0, 1.0, 1.0, 0.0, 0.0, 1.0, 0.0, 1.0, 1.0, 0.0, 1.0, 0.0, 0.0, 1.0, 0.0, 1.0, 1.0, 0.4365, 0.1903, 0.4212, 0.1903, 0.4212, 0.1735, 0.4365, 0.1735, 0.0, 0.0, 1.0, 0.0, 1.0, 1.0, 0.0, 0.0, 1.0, 0.0, 1.0, 1.0, 0.47, 0.6187, 0.486, 0.6187, 0.486, 0.635, 0.47, 0.635, 0.486, 0.6027, 0.5019, 0.6027, 0.5019, 0.6187, 0.486, 0.6187, 0.5019, 0.5871, 0.5177, 0.5871, 0.5177, 0.6027, 0.5019, 0.6027, 0.5177, 0.5713, 0.5334, 0.5713, 0.5334, 0.5871, 0.5177, 0.5871, 0.405, 0.1735, 0.389, 0.1735, 0.389, 0.1571, 0.405, 0.1571, 0.389, 0.1903, 0.3731, 0.1903, 0.3731, 0.1735, 0.389, 0.1735, 0.4212, 0.1735, 0.405, 0.1735, 0.405, 0.1571, 0.4212, 0.1571, 0.0, 0.0, 1.0, 0.0, 1.0, 1.0, 0.0, 1.0, 0.0, 0.0, 1.0, 0.0, 1.0, 1.0, 0.0, 0.0, 1.0, 0.0, 1.0, 1.0, 0.0, 1.0, 0.4531, 0.635, 0.47, 0.635, 0.47, 0.6506, 0.4531, 0.6506, 0.4322, 0.1735, 0.4212, 0.1735, 0.4212, 0.1571, 0.4322, 0.1571, 0.0, 0.0, 1.0, 0.0, 1.0, 1.0, 0.47, 0.635, 0.486, 0.635, 0.486, 0.6506, 0.47, 0.6506, 0.0, 0.0, 1.0, 0.0, 1.0, 1.0, 0.486, 0.6187, 0.5019, 0.6187, 0.5019, 0.635, 0.486, 0.635, 0.5019, 0.6027, 0.5177, 0.6027, 0.5177, 0.6187, 0.5019, 0.6187, 0.5177, 0.5871, 0.5334, 0.5871, 0.5334, 0.6027, 0.5177, 0.6027, 0.0, 0.0, 1.0, 0.0, 1.0, 1.0, 0.405, 0.1571, 0.389, 0.1571, 0.389, 0.1412, 0.405, 0.1412, 0.389, 0.1735, 0.3731, 0.1735, 0.3731, 0.1571, 0.389, 0.1571, 0.4212, 0.1571, 0.405, 0.1571, 0.405, 0.1412, 0.4212, 0.1412, 0.0, 0.0, 1.0, 0.0, 1.0, 1.0, 0.0, 1.0, 0.0, 0.0, 1.0, 0.0, 1.0, 1.0, 0.0, 0.0, 1.0, 0.0, 1.0, 1.0, 0.0, 1.0, 0.4577, 0.6506, 0.47, 0.6506, 0.47, 0.6659, 0.4577, 0.6659, 0.0, 0.0, 1.0, 0.0, 1.0, 1.0, 0.428, 0.1571, 0.4212, 0.1571, 0.4212, 0.1412, 0.428, 0.1412, 0.0, 0.0, 1.0, 0.0, 1.0, 1.0, 0.47, 0.6506, 0.486, 0.6506, 0.486, 0.6659, 0.47, 0.6659, 0.486, 0.635, 0.5019, 0.635, 0.5019, 0.6506, 0.486, 0.6506, 0.0, 0.0, 1.0, 0.0, 1.0, 1.0, 0.5019, 0.6187, 0.5177, 0.6187, 0.5177, 0.635, 0.5019, 0.635, 0.5177, 0.6027, 0.5334, 0.6027, 0.5334, 0.6187, 0.5177, 0.6187, 0.5401, 0.6027, 0.5334, 0.6027, 0.5334, 0.5871, 0.5401, 0.5871, 0.405, 0.1412, 0.389, 0.1412, 0.389, 0.1253, 0.405, 0.1253, 0.389, 0.1571, 0.3731, 0.1571, 0.3731, 0.1412, 0.389, 0.1412, 0.4212, 0.1412, 0.405, 0.1412, 0.405, 0.1253, 0.4212, 0.1253, 0.0, 0.0, 1.0, 0.0, 1.0, 1.0, 0.0, 1.0, 0.0, 0.0, 1.0, 0.0, 1.0, 1.0, 0.5491, 0.95, 0.5334, 0.95, 0.5334, 0.9332, 0.5491, 0.9332, 0.4624, 0.6659, 0.47, 0.6659, 0.47, 0.6817, 0.4624, 0.6817, 0.0, 0.0, 1.0, 0.0, 1.0, 1.0, 0.0, 0.0, 1.0, 0.0, 1.0, 1.0, 0.47, 0.6659, 0.486, 0.6659, 0.486, 0.6817, 0.47, 0.6817, 0.486, 0.6506, 0.5019, 0.6506, 0.5019, 0.6659, 0.486, 0.6659, 0.5019, 0.635, 0.5177, 0.635, 0.5177, 0.6506, 0.5019, 0.6506, 0.0, 0.0, 1.0, 0.0, 1.0, 1.0, 0.5177, 0.6187, 0.5334, 0.6187, 0.5334, 0.635, 0.5177, 0.635, 0.5443, 0.6187, 0.5334, 0.6187, 0.5334, 0.6027, 0.5443, 0.6027, 0.405, 0.1253, 0.389, 0.1253, 0.389, 0.1088, 0.405, 0.1088, 0.389, 0.1412, 0.3731, 0.1412, 0.3731, 0.1253, 0.389, 0.1253, 0.0, 0.0, 1.0, 0.0, 1.0, 1.0, 0.0, 0.0, 1.0, 0.0, 1.0, 1.0, 0.0, 1.0, 0.5491, 0.9332, 0.5334, 0.9332, 0.5334, 0.9168, 0.5491, 0.9168, 0.0, 0.0, 1.0, 0.0, 1.0, 1.0, 0.0, 0.0, 1.0, 0.0, 1.0, 1.0, 0.0, 0.0, 1.0, 0.0, 1.0, 1.0, 0.4202, 0.1253, 0.405, 0.1253, 0.405, 0.1088, 0.4202, 0.1088, 0.0, 0.0, 1.0, 0.0, 1.0, 1.0, 0.47, 0.6817, 0.486, 0.6817, 0.486, 0.6977, 0.47, 0.6977, 0.486, 0.6659, 0.5019, 0.6659, 0.5019, 0.6817, 0.486, 0.6817, 0.5019, 0.6506, 0.5177, 0.6506, 0.5177, 0.6659, 0.5019, 0.6659, 0.5177, 0.635, 0.5334, 0.635, 0.5334, 0.6506, 0.5177, 0.6506, 0.5486, 0.635, 0.5334, 0.635, 0.5334, 0.6187, 0.5486, 0.6187, 0.405, 0.1088, 0.389, 0.1088, 0.389, 0.09274, 0.405, 0.09274, 0.389, 0.1253, 0.3731, 0.1253, 0.3731, 0.1088, 0.389, 0.1088, 0.0, 0.0, 1.0, 0.0, 1.0, 1.0, 0.0, 0.0, 1.0, 0.0, 1.0, 1.0, 0.0, 1.0, 0.5491, 0.9168, 0.5334, 0.9168, 0.5334, 0.9009, 0.5491, 0.9009, 0.5254, 0.9168, 0.5334, 0.9168, 0.5334, 0.9332, 0.5254, 0.9332, 0.0, 0.0, 1.0, 0.0, 1.0, 1.0, 0.416, 0.1088, 0.405, 0.1088, 0.405, 0.09274, 0.416, 0.09274, 0.0, 0.0, 1.0, 0.0, 1.0, 1.0, 0.0, 0.0, 1.0, 0.0, 1.0, 1.0, 0.486, 0.6817, 0.5019, 0.6817, 0.5019, 0.6977, 0.486, 0.6977, 0.5019, 0.6659, 0.5177, 0.6659, 0.5177, 0.6817, 0.5019, 0.6817, 0.5177, 0.6506, 0.5334, 0.6506, 0.5334, 0.6659, 0.5177, 0.6659, 0.5334, 0.635, 0.5491, 0.635, 0.5491, 0.6506, 0.5334, 0.6506, 0.405, 0.09274, 0.389, 0.09274, 0.389, 0.07728, 0.405, 0.07728, 0.389, 0.1088, 0.3731, 0.1088, 0.3731, 0.09274, 0.389, 0.09274, 0.0, 0.0, 1.0, 0.0, 1.0, 1.0, 0.0, 0.0, 1.0, 0.0, 1.0, 1.0, 0.0, 1.0, 0.5491, 0.9009, 0.5334, 0.9009, 0.5334, 0.885, 0.5491, 0.885, 0.5207, 0.9009, 0.5334, 0.9009, 0.5334, 0.9168, 0.5207, 0.9168, 0.4692, 0.6977, 0.486, 0.6977, 0.486, 0.7129, 0.4692, 0.7129, 0.4117, 0.09274, 0.405, 0.09274, 0.405, 0.07728, 0.4117, 0.07728, 0.0, 0.0, 1.0, 0.0, 1.0, 1.0, 0.486, 0.6977, 0.5019, 0.6977, 0.5019, 0.7129, 0.486, 0.7129, 0.0, 0.0, 1.0, 0.0, 1.0, 1.0, 0.5019, 0.6817, 0.5177, 0.6817, 0.5177, 0.6977, 0.5019, 0.6977, 0.5177, 0.6659, 0.5334, 0.6659, 0.5334, 0.6817, 0.5177, 0.6817, 0.5334, 0.6506, 0.5491, 0.6506, 0.5491, 0.6659, 0.5334, 0.6659, 0.0, 0.0, 1.0, 0.0, 1.0, 1.0, 0.405, 0.07728, 0.389, 0.07728, 0.389, 0.06177, 0.405, 0.06177, 0.389, 0.09274, 0.3731, 0.09274, 0.3731, 0.07728, 0.389, 0.07728, 0.0, 0.0, 1.0, 0.0, 1.0, 1.0, 0.0, 0.0, 1.0, 0.0, 1.0, 1.0, 0.0, 1.0, 0.5491, 0.885, 0.5334, 0.885, 0.5334, 0.8685, 0.5491, 0.8685, 0.516, 0.885, 0.5334, 0.885, 0.5334, 0.9009, 0.516, 0.9009, 0.4738, 0.7129, 0.486, 0.7129, 0.486, 0.728, 0.4738, 0.728, 0.0, 0.0, 1.0, 0.0, 1.0, 1.0, 0.0, 0.0, 1.0, 0.0, 1.0, 1.0, 0.0, 0.0, 1.0, 0.0, 1.0, 1.0, 0.486, 0.7129, 0.5019, 0.7129, 0.5019, 0.728, 0.486, 0.728, 0.5019, 0.6977, 0.5177, 0.6977, 0.5177, 0.7129, 0.5019, 0.7129, 0.0, 0.0, 1.0, 0.0, 1.0, 1.0, 0.5177, 0.6817, 0.5334, 0.6817, 0.5334, 0.6977, 0.5177, 0.6977, 0.5334, 0.6659, 0.5491, 0.6659, 0.5491, 0.6817, 0.5334, 0.6817, 0.0, 0.0, 1.0, 0.0, 1.0, 1.0, 0.0, 1.0, 0.0, 0.0, 1.0, 0.0, 1.0, 1.0, 0.389, 0.07728, 0.3731, 0.07728, 0.3731, 0.06177, 0.389, 0.06177, 0.0, 0.0, 1.0, 0.0, 1.0, 1.0, 0.0, 1.0, 0.5491, 0.8685, 0.5334, 0.8685, 0.5334, 0.8524, 0.5491, 0.8524, 0.5334, 0.885, 0.5177, 0.885, 0.5177, 0.8685, 0.5334, 0.8685, 0.4784, 0.728, 0.486, 0.728, 0.486, 0.7435, 0.4784, 0.7435, 0.0, 0.0, 1.0, 0.0, 1.0, 1.0, 0.4041, 0.06177, 0.389, 0.06177, 0.389, 0.04567, 0.4041, 0.04567, 0.486, 0.728, 0.5019, 0.728, 0.5019, 0.7435, 0.486, 0.7435, 0.5019, 0.7129, 0.5177, 0.7129, 0.5177, 0.728, 0.5019, 0.728, 0.5177, 0.6977, 0.5334, 0.6977, 0.5334, 0.7129, 0.5177, 0.7129, 0.0, 0.0, 1.0, 0.0, 1.0, 1.0, 0.5334, 0.6817, 0.5491, 0.6817, 0.5491, 0.6977, 0.5334, 0.6977, 0.0, 0.0, 1.0, 0.0, 1.0, 1.0, 0.0, 1.0, 0.389, 0.06177, 0.3731, 0.06177, 0.3731, 0.04567, 0.389, 0.04567, 0.0, 0.0, 1.0, 0.0, 1.0, 1.0, 0.0, 0.0, 1.0, 0.0, 1.0, 1.0, 0.0, 1.0, 0.5491, 0.8524, 0.5334, 0.8524, 0.5334, 0.837, 0.5491, 0.837, 0.5334, 0.8685, 0.5177, 0.8685, 0.5177, 0.8524, 0.5334, 0.8524, 0.0, 0.0, 1.0, 0.0, 1.0, 1.0, 0.0, 0.0, 1.0, 0.0, 1.0, 1.0, 0.0, 0.0, 1.0, 0.0, 1.0, 1.0, 0.3999, 0.04567, 0.389, 0.04567, 0.389, 0.03001, 0.3999, 0.03001, 0.0, 0.0, 1.0, 0.0, 1.0, 1.0, 0.486, 0.7435, 0.5019, 0.7435, 0.5019, 0.7594, 0.486, 0.7594, 0.5019, 0.728, 0.5177, 0.728, 0.5177, 0.7435, 0.5019, 0.7435, 0.5177, 0.7129, 0.5334, 0.7129, 0.5334, 0.728, 0.5177, 0.728, 0.5334, 0.6977, 0.5491, 0.6977, 0.5491, 0.7129, 0.5334, 0.7129, 0.0, 0.0, 1.0, 0.0, 1.0, 1.0, 0.0, 1.0, 0.0, 0.0, 1.0, 0.0, 1.0, 1.0, 0.0, 1.0, 0.389, 0.04567, 0.3731, 0.04567, 0.3731, 0.03001, 0.389, 0.03001, 0.0, 0.0, 1.0, 0.0, 1.0, 1.0, 0.5491, 0.837, 0.5334, 0.837, 0.5334, 0.8215, 0.5491, 0.8215, 0.5334, 0.8524, 0.5177, 0.8524, 0.5177, 0.837, 0.5334, 0.837, 0.5098, 0.8524, 0.5177, 0.8524, 0.5177, 0.8685, 0.5098, 0.8685, 0.0, 0.0, 1.0, 0.0, 1.0, 1.0, 0.3957, 0.03001, 0.389, 0.03001, 0.389, 0.0149, 0.3957, 0.0149, 0.0, 0.0, 1.0, 0.0, 1.0, 1.0, 0.0, 0.0, 1.0, 0.0, 1.0, 1.0, 0.5019, 0.7435, 0.5177, 0.7435, 0.5177, 0.7594, 0.5019, 0.7594, 0.5177, 0.728, 0.5334, 0.728, 0.5334, 0.7435, 0.5177, 0.7435, 0.5334, 0.7129, 0.5491, 0.7129, 0.5491, 0.728, 0.5334, 0.728, 0.0, 0.0, 1.0, 0.0, 1.0, 1.0, 0.0, 1.0, 0.5491, 0.8215, 0.5334, 0.8215, 0.5334, 0.8054, 0.5491, 0.8054, 0.0, 0.0, 1.0, 0.0, 1.0, 1.0, 0.0, 1.0, 0.389, 0.03001, 0.3731, 0.03001, 0.3731, 0.0149, 0.389, 0.0149, 0.0, 0.0, 1.0, 0.0, 1.0, 1.0, 0.5334, 0.837, 0.5177, 0.837, 0.5177, 0.8215, 0.5334, 0.8215, 0.5051, 0.837, 0.5177, 0.837, 0.5177, 0.8524, 0.5051, 0.8524, 0.485, 0.7594, 0.5019, 0.7594, 0.5019, 0.7746, 0.485, 0.7746, 0.0, 0.0, 1.0, 0.0, 1.0, 1.0, 0.0, 0.0, 1.0, 0.0, 1.0, 1.0, 0.5019, 0.7594, 0.5177, 0.7594, 0.5177, 0.7746, 0.5019, 0.7746, 0.0, 0.0, 1.0, 0.0, 1.0, 1.0, 0.5177, 0.7435, 0.5334, 0.7435, 0.5334, 0.7594, 0.5177, 0.7594, 0.5334, 0.728, 0.5491, 0.728, 0.5491, 0.7435, 0.5334, 0.7435, 0.0, 0.0, 1.0, 0.0, 1.0, 1.0, 0.0, 1.0, 0.0, 0.0, 1.0, 0.0, 1.0, 1.0, 0.5334, 0.8215, 0.5177, 0.8215, 0.5177, 0.8054, 0.5334, 0.8054, 0.5491, 0.8054, 0.5334, 0.8054, 0.5334, 0.7897, 0.5491, 0.7897, 0.0, 0.0, 1.0, 0.0, 1.0, 1.0, 0.0, 1.0, 0.389, 0.0149, 0.3731, 0.0149, 0.3731, -0.0003255, 0.389, -0.0003255, 0.5005, 0.8215, 0.5177, 0.8215, 0.5177, 0.837, 0.5005, 0.837, 0.4895, 0.7746, 0.5019, 0.7746, 0.5019, 0.7897, 0.4895, 0.7897, 0.0, 0.0, 1.0, 0.0, 1.0, 1.0, 0.0, 0.0, 1.0, 0.0, 1.0, 1.0, 0.5019, 0.7746, 0.5177, 0.7746, 0.5177, 0.7897, 0.5019, 0.7897, 0.5177, 0.7594, 0.5334, 0.7594, 0.5334, 0.7746, 0.5177, 0.7746, 0.0, 0.0, 1.0, 0.0, 1.0, 1.0, 0.5334, 0.7435, 0.5491, 0.7435, 0.5491, 0.7594, 0.5334, 0.7594, 0.0, 0.0, 1.0, 0.0, 1.0, 1.0, 0.0, 1.0, 0.0, 0.0, 1.0, 0.0, 1.0, 1.0, 0.0, 1.0, 0.5177, 0.8215, 0.5019, 0.8215, 0.5019, 0.8054, 0.5177, 0.8054, 0.5334, 0.8054, 0.5177, 0.8054, 0.5177, 0.7897, 0.5334, 0.7897, 0.5491, 0.7897, 0.5334, 0.7897, 0.5334, 0.7746, 0.5491, 0.7746, 0.0, 0.0, 1.0, 0.0, 1.0, 1.0, 0.0, 1.0, 0.0, 0.0, 1.0, 0.0, 1.0, 1.0, 0.4941, 0.7897, 0.5019, 0.7897, 0.5019, 0.8054, 0.4941, 0.8054, 0.0, 0.0, 1.0, 0.0, 1.0, 1.0, 0.0, 0.0, 1.0, 0.0, 1.0, 1.0, 0.0, 1.0, 0.5019, 0.7897, 0.5177, 0.7897, 0.5177, 0.8054, 0.5019, 0.8054, 0.5177, 0.7746, 0.5334, 0.7746, 0.5334, 0.7897, 0.5177, 0.7897, 0.5334, 0.7594, 0.5491, 0.7594, 0.5491, 0.7746, 0.5334, 0.7746, 0.0, 0.0, 1.0, 0.0, 1.0, 1.0, 0.0, 0.0, 1.0, 0.0, 1.0, 1.0, 0.0, 1.0, 0.0, 0.0, 1.0, 0.0, 1.0, 1.0, 0.0, 1.0, 0.0, 0.0, 1.0, 0.0, 1.0, 1.0, 0.0, 0.0, 1.0, 0.0, 1.0, 1.0])
me_twistedtorus.materials.append(mat_material_001)
me_twistedtorus.use_remesh_preserve_volume = False
me_twistedtorus.use_remesh_preserve_attributes = False
me_twistedtorus.use_mirror_vertex_groups = False
me_twistedtorus.update()

# ---- objects
ob_twistedtorus = bpy.data.objects.new('TwistedTorus', me_twistedtorus)
ob_lamp = bpy.data.objects.new('Lamp', light_lamp)
ob_camera = bpy.data.objects.new('Camera', cam_camera)

# ---- transforms, parenting, visibility, modifiers, constraints
ob_twistedtorus.location = (-0.1735, 0.1014, 1.09)
ob_twistedtorus.lineart.crease_threshold = 0.0
ob_lamp.location = (4.076, 1.005, 5.904)
ob_lamp.rotation_euler = (0.6503, 0.05522, 1.866)
ob_lamp.lock_rotations_4d = False
ob_lamp.empty_display_type = 'ARROWS'
ob_lamp.color = (0.0, 0.0, 0.0, 0.0)
ob_lamp.lineart.crease_threshold = 0.0
ob_camera.location = (7.481, -6.508, 5.344)
ob_camera.rotation_euler = (1.109, 0.0, 0.8149)
ob_camera.lock_rotations_4d = False
ob_camera.empty_display_type = 'ARROWS'
ob_camera.color = (0.0, 0.0, 0.0, 0.0)
ob_camera.display_type = 'WIRE'
ob_camera.lineart.crease_threshold = 0.0

# ---- collection membership
col_collection_1.objects.link(ob_twistedtorus)
col_collection_1.objects.link(ob_lamp)
col_collection_1.objects.link(ob_camera)

# ---- scene / render settings (as saved in the file)
scene.camera = ob_camera
scene.frame_start = 1; scene.frame_end = 250; scene.frame_set(1)
scene.render.engine = 'BLENDER_EEVEE_NEXT'
scene.render.resolution_percentage = 50
scene.render.dither_intensity = 0.0
scene.cycles.use_denoising = False
scene.cycles.samples = 128
scene.cycles.sampling_pattern = 'TABULATED_SOBOL'
scene.cycles.use_adaptive_sampling = False
scene.cycles.use_light_tree = False
scene.cycles.blur_glossy = 0.0
scene.cycles.sample_clamp_indirect = 0.0
scene.view_settings.view_transform = 'Standard'
bpy.context.view_layer.update()
